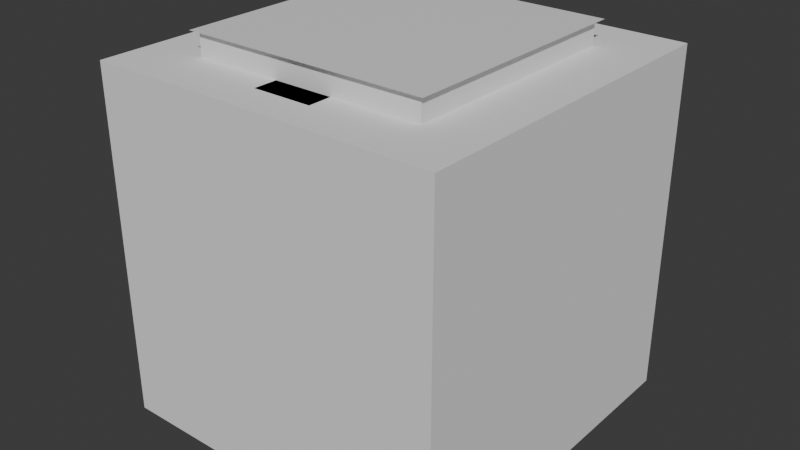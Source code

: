 # Source: ant_farm.blend  (saved by Blender 4.0.36; exported with 4.5.12 LTS)
import bpy
from mathutils import Matrix  # noqa: F401  (used for matrix-valued properties, if any)

bpy.ops.wm.read_factory_settings(use_empty=True)
scene = bpy.context.scene
scene.name = 'Scene'

# ---- collections
col_collection = bpy.data.collections.new('Collection'); scene.collection.children.link(col_collection)

# ---- materials (node trees are filled in below, after node groups)
mat_green = bpy.data.materials.new('green')
mat_green.use_transparent_shadow = False
mat_burnt_umber = bpy.data.materials.new('burnt_umber')
mat_burnt_umber.use_transparent_shadow = False
mat_white = bpy.data.materials.new('white')
mat_white.alpha_threshold = 0.0
mat_white.use_transparent_shadow = False
mat_white.roughness = 0.5
mat_white.line_color = (0.0, 0.0, 0.0, 1.0)

# ---- material node trees
mat_green.use_nodes = True; mat_green.node_tree.nodes.clear()
_N = mat_green.node_tree.nodes; _L = mat_green.node_tree.links
n0 = _N.new('ShaderNodeBsdfPrincipled'); n0.name = 'Principled BSDF'; n0.location = (10, 300)
n0.inputs[3].default_value = 1.45
n1 = _N.new('ShaderNodeOutputMaterial'); n1.name = 'Material Output'; n1.location = (300, 300)
_L.new(n0.outputs[0], n1.inputs[0])
n1.is_active_output = True
mat_burnt_umber.use_nodes = True; mat_burnt_umber.node_tree.nodes.clear()
_N = mat_burnt_umber.node_tree.nodes; _L = mat_burnt_umber.node_tree.links
n0 = _N.new('ShaderNodeBsdfPrincipled'); n0.name = 'Principled BSDF'; n0.location = (10, 300)
n0.inputs[3].default_value = 1.45
n1 = _N.new('ShaderNodeOutputMaterial'); n1.name = 'Material Output'; n1.location = (300, 300)
_L.new(n0.outputs[0], n1.inputs[0])
n1.is_active_output = True
mat_white.use_nodes = True; mat_white.node_tree.nodes.clear()
_N = mat_white.node_tree.nodes; _L = mat_white.node_tree.links
n0 = _N.new('ShaderNodeOutputMaterial'); n0.name = 'Material Output'; n0.location = (300, 300)
n1 = _N.new('ShaderNodeBsdfPrincipled'); n1.name = 'Principled BSDF'; n1.location = (10, 300)
n1.inputs[3].default_value = 1.45
_L.new(n1.outputs[0], n0.inputs[0])
n0.is_active_output = True

# ---- world
world_world = bpy.data.worlds.new('World'); scene.world = world_world
world_world.use_nodes = True; world_world.node_tree.nodes.clear()
_N = world_world.node_tree.nodes; _L = world_world.node_tree.links
n0 = _N.new('ShaderNodeOutputWorld'); n0.name = 'World Output'; n0.location = (300, 300)
n1 = _N.new('ShaderNodeBackground'); n1.name = 'Background'; n1.location = (10, 300)
n1.inputs[0].default_value = (0.05088, 0.05088, 0.05088, 1.0)
_L.new(n1.outputs[0], n0.inputs[0])
n0.is_active_output = True
world_world.color = (0.05088, 0.05088, 0.05088)
world_world.use_sun_shadow = False
world_world.sun_shadow_jitter_overblur = 0.0

# ---- meshes
me_cube = bpy.data.meshes.new('Cube')
me_cube.from_pydata([(-2.0, -2.0, 0.0), (-2.0, -2.0, 2.4), (-2.0, 2.0, 0.0), (-2.0, 2.0, 2.4), (2.0, -2.0, 0.0), (2.0, -2.0, 2.4), (2.0, 2.0, 0.0), (2.0, 2.0, 2.4), (-0.5, -2.0, 2.0), (-0.5, -2.4, 2.0), (0.5, -2.0, 2.0), (-0.5, -2.0, 0.0), (0.5, -2.0, 0.0), (0.5, -2.4, 2.0), (-0.5, -2.4, 0.0), (0.5, -2.4, 0.0)], [], [(3, 2, 6, 7), (7, 6, 4, 5), (1, 0, 2, 3), (11, 8, 9, 14), (10, 8, 1, 5), (8, 11, 0, 1), (12, 10, 5, 4), (10, 12, 15, 13), (8, 10, 13, 9)])
_uv = me_cube.uv_layers.new(name='UVMap')
_uv.uv.foreach_set('vector', [0.375, 0.75, 0.625, 0.75, 0.625, 1.0, 0.375, 1.0, 0.375, 0.0, 0.625, 0.0, 0.625, 0.25, 0.375, 0.25, 0.375, 0.5, 0.625, 0.5, 0.625, 0.75, 0.375, 0.75, 0.6146, 0.4937, 0.3854, 0.4938, 0.3854, 0.4938, 0.6146, 0.4937, 0.3854, 0.2562, 0.3854, 0.4938, 0.375, 0.5, 0.375, 0.25, 0.3854, 0.4938, 0.6146, 0.4937, 0.625, 0.5, 0.375, 0.5, 0.6146, 0.2562, 0.3854, 0.2562, 0.375, 0.25, 0.625, 0.25, 0.3854, 0.2562, 0.6146, 0.2562, 0.6146, 0.2562, 0.3854, 0.2562, 0.3854, 0.4938, 0.3854, 0.2562, 0.3854, 0.2562, 0.3854, 0.4938])
me_cube.materials.append(mat_green)
me_cube.use_mirror_vertex_groups = False
me_cube.update()
me_plane = bpy.data.meshes.new('Plane')
me_plane.from_pydata([(-2.1, -2.1, 0.0), (2.1, -2.1, 0.0), (-2.1, 2.1, 0.0), (2.1, 2.1, 0.0), (-1.499, -2.1, 0.0), (-0.9993, -2.1, 0.0), (-0.5993, -2.1, 0.0), (0.0006688, -2.1, 0.0), (0.6007, -2.1, 0.0), (1.001, -2.1, 0.0), (1.501, -2.1, 0.0), (1.501, 2.1, 0.0), (1.001, 2.1, 0.0), (0.5007, 2.1, 0.0), (0.0006688, 2.1, 0.0), (-0.4993, 2.1, 0.0), (-0.9993, 2.1, 0.0), (-1.499, 2.1, 0.0), (-2.1, 1.507, 0.0), (-2.1, 1.007, 0.0), (-2.1, 0.5068, 0.0), (-2.1, 0.006819, 0.0), (-2.1, -0.4932, 0.0), (-2.1, -0.9932, 0.0), (-2.1, -1.493, 0.0), (2.1, -1.493, 0.0), (2.1, -0.9932, 0.0), (2.1, -0.4932, 0.0), (2.1, 0.006819, 0.0), (2.1, 0.5068, 0.0), (2.1, 1.007, 0.0), (2.1, 1.507, 0.0), (-1.499, -1.493, 0.0), (-1.499, -0.9932, 0.0), (-1.499, -0.4932, 0.0), (-1.499, 0.006819, 0.0), (-1.499, 0.5068, 0.0), (-1.499, 1.007, 0.0), (-1.499, 1.507, 0.0), (-0.9993, -1.493, 0.0), (-0.7119, -0.7119, 0.0), (-0.9302, -0.3853, 0.0), (-1.007, 3.239e-08, 0.0), (-0.9302, 0.3853, 0.0), (-0.7119, 0.7119, 0.0), (-0.9993, 1.507, 0.0), (-0.4993, -1.493, 0.0), (-0.3853, -0.9302, 0.0), (-0.3853, 0.9302, 0.0), (-0.4993, 1.507, 0.0), (0.0006688, -1.493, 0.0), (-4.773e-08, -1.007, 0.0), (4.028e-08, 1.007, 0.0), (0.0006688, 1.507, 0.0), (0.5007, -1.493, 0.0), (0.3853, -0.9302, 0.0), (0.3853, 0.9302, 0.0), (0.5007, 1.507, 0.0), (1.001, -1.493, 0.0), (0.7119, -0.7119, 0.0), (0.9302, -0.3853, 0.0), (1.007, -5.563e-08, 0.0), (0.9302, 0.3853, 0.0), (0.7119, 0.7119, 0.0), (1.001, 1.507, 0.0), (1.501, -1.493, 0.0), (1.501, -0.9932, 0.0), (1.501, -0.4932, 0.0), (1.501, 0.006819, 0.0), (1.501, 0.5068, 0.0), (1.501, 1.007, 0.0), (1.501, 1.507, 0.0), (-0.5993, -2.6, 0.0), (0.0006688, -2.6, 0.0), (0.6007, -2.6, 0.0), (9.934e-10, 0.6, 0.2), (-0.5352, -0.5352, 0.2), (-0.6992, -0.2896, 0.2), (-0.7568, 2.25e-08, 0.2), (-0.6992, 0.2896, 0.2), (-0.5352, 0.5352, 0.2), (-0.2896, -0.6992, 0.2), (-0.2896, 0.6992, 0.2), (-3.496e-08, -0.7568, 0.2), (2.98e-08, 0.7568, 0.2), (0.2896, -0.6992, 0.2), (0.2896, 0.6992, 0.2), (0.5352, -0.5352, 0.2), (0.6992, -0.2896, 0.2), (0.7568, -4.367e-08, 0.2), (0.6992, 0.2896, 0.2), (0.5352, 0.5352, 0.2), (1.971e-09, 0.4685, 0.0), (-0.4243, -0.4243, 0.2), (-0.5543, -0.2296, 0.2), (-0.6, 1.802e-08, 0.2), (-0.5543, 0.2296, 0.2), (-0.4243, 0.4243, 0.2), (-0.2296, -0.5543, 0.2), (-0.2296, 0.5543, 0.2), (-2.672e-08, -0.6, 0.2), (0.2296, -0.5543, 0.2), (0.2296, 0.5543, 0.2), (0.4243, -0.4243, 0.2), (0.5543, -0.2296, 0.2), (0.6, -3.443e-08, 0.2), (0.5543, 0.2296, 0.2), (0.4243, 0.4243, 0.2), (-0.3182, -0.3766, 0.0), (-0.4157, -0.216, 0.0), (-0.45, -0.02654, 0.0), (-0.4157, 0.1629, 0.0), (-0.3182, 0.3235, 0.0), (-0.1722, -0.4839, 0.0), (-0.1722, 0.4308, 0.0), (-2.44e-08, -0.5215, 0.0), (0.1722, -0.4839, 0.0), (0.1722, 0.4308, 0.0), (0.3182, -0.3766, 0.0), (0.4157, -0.216, 0.0), (0.45, -0.02654, 0.0), (0.4157, 0.1629, 0.0), (0.3182, 0.3235, 0.0), (6.81e-09, 0.3576, -1.0), (-0.3977, -0.7946, -1.0), (-0.5197, -0.5757, -1.0), (-0.5625, -0.3174, -1.0), (-0.5197, -0.05904, -1.0), (-0.3977, 0.1599, -1.0), (-0.2153, -0.941, -1.0), (-0.2153, 0.3063, -1.0), (-2.616e-08, -0.9924, -1.0), (0.2153, -0.941, -1.0), (0.2153, 0.3063, -1.0), (0.3977, -0.7946, -1.0), (0.5197, -0.5757, -1.0), (0.5625, -0.3174, -1.0), (0.5197, -0.05904, -1.0), (0.3977, 0.1599, -1.0), (0.5947, -0.2399, -2.112), (0.7461, -0.477, -1.701), (0.8968, -0.6, -1.5), (0.8971, -0.887, -1.5), (0.7786, -1.13, -1.5), (0.2746, 0.08452, -2.743), (0.4639, -1.811, -1.5), (-4.424e-08, -2.15, -1.5), (-0.2746, 0.08452, -2.743), (-0.4639, -1.811, -1.5), (-0.5947, -0.2399, -2.112), (-0.7461, -0.477, -1.701), (-0.8968, -0.6, -1.5), (-0.8971, -0.887, -1.5), (-0.7786, -1.13, -1.5), (-1.986e-10, 0.09877, -3.154), (0.0, -2.2, -4.0), (0.0, -0.7, -4.0), (0.0, -2.7, -3.0), (0.0, -0.3596, -3.693), (-0.3182, -0.416, -0.2), (-0.4157, -0.2554, -0.2), (0.3182, -0.416, -0.2), (0.1722, -0.5233, -0.2), (-0.45, -0.06601, -0.2), (0.1722, 0.3913, -0.2), (0.3182, 0.284, -0.2), (-0.4157, 0.1234, -0.2), (1.971e-09, 0.429, -0.2), (-2.44e-08, -0.561, -0.2), (-0.3182, 0.284, -0.2), (-0.1722, 0.3913, -0.2), (-0.1722, -0.5233, -0.2), (0.4157, -0.2554, -0.2), (0.45, -0.06601, -0.2), (0.4157, 0.1234, -0.2), (1.0, -2.15, -1.5), (1.0, -0.65, -1.5), (1.0, -2.2, -4.0), (1.0, -0.7, -4.0), (1.0, -2.7, -3.0), (1.0, -0.2, -3.0), (-1.0, -2.15, -1.5), (-1.0, -0.65, -1.5), (-1.0, -2.2, -4.0), (-1.0, -0.7, -4.0), (-1.0, -2.7, -3.0), (-1.0, -0.2, -3.0), (1.5, -2.15, -1.5), (1.5, -0.65, -1.5), (1.5, -2.2, -4.0), (1.5, -0.7, -4.0), (1.5, -2.7, -3.0), (1.5, -0.2, -3.0), (-0.8968, -0.6, -1.5), (-1.0, -2.15, -1.5), (-1.0, -0.65, -1.5), (-1.0, -2.2, -4.0), (-1.0, -0.7, -4.0), (-1.0, -2.7, -3.0), (-1.0, -0.2, -3.0), (-1.5, -2.15, -1.5), (-1.5, -0.65, -1.5), (-1.5, -2.2, -4.0), (-1.5, -0.7, -4.0), (-1.5, -2.7, -3.0), (-1.5, -0.2, -3.0), (-1.5, -0.65, -1.5)], [(52, 75)], [(71, 31, 3, 11), (18, 38, 17, 2), (38, 45, 16, 17), (45, 49, 15, 16), (49, 53, 14, 15), (53, 57, 13, 14), (57, 64, 12, 13), (64, 71, 11, 12), (9, 10, 65, 58), (58, 65, 66, 59), (59, 66, 67, 60), (60, 67, 68, 61), (61, 68, 69, 62), (62, 69, 70, 63), (63, 70, 71, 64), (8, 9, 58, 54), (54, 58, 59, 55), (56, 63, 64, 57), (7, 8, 54, 50), (50, 54, 55, 51), (52, 56, 57, 53), (6, 7, 50, 46), (46, 50, 51, 47), (48, 52, 53, 49), (5, 6, 46, 39), (39, 46, 47, 40), (44, 48, 49, 45), (4, 5, 39, 32), (32, 39, 40, 33), (33, 40, 41, 34), (34, 41, 42, 35), (35, 42, 43, 36), (36, 43, 44, 37), (37, 44, 45, 38), (0, 4, 32, 24), (24, 32, 33, 23), (23, 33, 34, 22), (22, 34, 35, 21), (21, 35, 36, 20), (20, 36, 37, 19), (19, 37, 38, 18), (10, 1, 25, 65), (65, 25, 26, 66), (66, 26, 27, 67), (67, 27, 28, 68), (68, 28, 29, 69), (69, 29, 30, 70), (70, 30, 31, 71), (8, 7, 73, 74), (7, 6, 72, 73), (55, 59, 87, 85), (47, 51, 83, 81), (63, 56, 86, 91), (41, 40, 76, 77), (52, 48, 82, 84), (42, 41, 77, 78), (59, 60, 88, 87), (43, 42, 78, 79), (60, 61, 89, 88), (44, 43, 79, 80), (51, 55, 85, 83), (61, 62, 90, 89), (40, 47, 81, 76), (56, 52, 84, 86), (62, 63, 91, 90), (48, 44, 80, 82), (78, 77, 94, 95), (91, 86, 102, 107), (79, 78, 95, 96), (83, 85, 101, 100), (80, 79, 96, 97), (86, 84, 75, 102), (87, 88, 104, 103), (81, 83, 100, 98), (88, 89, 105, 104), (84, 82, 99, 75), (89, 90, 106, 105), (76, 81, 98, 93), (90, 91, 107, 106), (77, 76, 93, 94), (82, 80, 97, 99), (85, 87, 103, 101), (104, 105, 120, 119), (75, 99, 114, 92), (105, 106, 121, 120), (93, 98, 113, 108), (106, 107, 122, 121), (94, 93, 108, 109), (99, 97, 112, 114), (101, 103, 118, 116), (95, 94, 109, 110), (107, 102, 117, 122), (96, 95, 110, 111), (100, 101, 116, 115), (97, 96, 111, 112), (102, 75, 92, 117), (103, 104, 119, 118), (98, 100, 115, 113), (160, 159, 124, 125), (162, 161, 134, 132), (163, 160, 125, 126), (165, 164, 133, 138), (166, 163, 126, 127), (164, 167, 123, 133), (168, 162, 132, 131), (169, 166, 127, 128), (167, 170, 130, 123), (171, 168, 131, 129), (161, 172, 135, 134), (159, 171, 129, 124), (172, 173, 136, 135), (170, 169, 128, 130), (173, 174, 137, 136), (174, 165, 138, 137), (134, 135, 142, 143), (126, 125, 152, 151), (129, 131, 146, 148), (132, 134, 143, 145), (123, 130, 147, 154), (125, 124, 153, 152), (137, 138, 139, 140), (133, 123, 154, 144), (136, 137, 140, 141), (130, 128, 149, 147), (128, 127, 150, 149), (135, 136, 141, 142), (131, 132, 145, 146), (124, 129, 148, 153), (127, 126, 151, 150), (138, 133, 144, 139), (121, 122, 165, 174), (120, 121, 174, 173), (114, 112, 169, 170), (119, 120, 173, 172), (108, 113, 171, 159), (118, 119, 172, 161), (113, 115, 168, 171), (92, 114, 170, 167), (112, 111, 166, 169), (115, 116, 162, 168), (117, 92, 167, 164), (111, 110, 163, 166), (122, 117, 164, 165), (110, 109, 160, 163), (116, 118, 161, 162), (109, 108, 159, 160), (158, 156, 178, 180), (157, 179, 177, 155), (146, 175, 179, 157), (155, 177, 178, 156), (158, 154, 186), (146, 145, 175), (145, 143, 175), (142, 175, 143), (141, 176, 142), (175, 142, 176), (141, 140, 176), (176, 140, 180), (140, 139, 180), (147, 186, 154), (156, 158, 186, 184), (155, 183, 185, 157), (157, 185, 181, 146), (156, 184, 183, 155), (154, 180, 144), (182, 151, 193, 195), (193, 152, 195), (152, 153, 181), (153, 148, 181), (148, 146, 181), (158, 180, 154), (144, 180, 139), (182, 186, 150), (151, 182, 150), (186, 182, 195, 199), (179, 175, 187, 191), (178, 177, 189, 190), (176, 180, 192, 188), (180, 178, 190, 192), (175, 176, 188, 187), (177, 179, 191, 189), (149, 186, 147), (150, 186, 149), (196, 197, 203, 202), (194, 198, 204, 200), (184, 186, 199, 197), (185, 183, 196, 198), (181, 185, 198, 194), (152, 194, 195), (183, 184, 197, 196), (202, 203, 205, 201, 200, 204), (199, 195, 201, 205), (197, 199, 205, 203), (198, 196, 202, 204), (195, 194, 200, 206)])
_uv = me_plane.uv_layers.new(name='UVMap')
_uv.uv.foreach_set('vector', [0.8752, 0.8767, 1.0, 0.8767, 1.0, 1.0, 0.8752, 1.0, 0.0, 0.8767, 0.1252, 0.8767, 0.1252, 1.0, 0.0, 1.0, 0.1252, 0.8767, 0.2502, 0.8767, 0.2502, 1.0, 0.1252, 1.0, 0.2502, 0.8767, 0.3752, 0.8767, 0.3752, 1.0, 0.2502, 1.0, 0.3752, 0.8767, 0.5002, 0.8767, 0.5002, 1.0, 0.3752, 1.0, 0.5002, 0.8767, 0.6252, 0.8767, 0.6252, 1.0, 0.5002, 1.0, 0.6252, 0.8767, 0.7502, 0.8767, 0.7502, 1.0, 0.6252, 1.0, 0.7502, 0.8767, 0.8752, 0.8767, 0.8752, 1.0, 0.7502, 1.0, 0.7502, 0.0, 0.8752, 0.0, 0.8752, 0.1267, 0.7502, 0.1267, 0.7502, 0.1267, 0.8752, 0.1267, 0.8752, 0.2517, 0.7502, 0.2517, 0.7502, 0.2517, 0.8752, 0.2517, 0.8752, 0.3767, 0.7502, 0.3767, 0.7502, 0.3767, 0.8752, 0.3767, 0.8752, 0.5017, 0.7502, 0.5017, 0.7502, 0.5017, 0.8752, 0.5017, 0.8752, 0.6267, 0.7502, 0.6267, 0.7502, 0.6267, 0.8752, 0.6267, 0.8752, 0.7517, 0.7502, 0.7517, 0.7502, 0.7517, 0.8752, 0.7517, 0.8752, 0.8767, 0.7502, 0.8767, 0.6252, 0.0, 0.7502, 0.0, 0.7502, 0.1267, 0.6252, 0.1267, 0.6252, 0.1267, 0.7502, 0.1267, 0.7502, 0.2517, 0.6252, 0.2517, 0.6252, 0.7517, 0.7502, 0.7517, 0.7502, 0.8767, 0.6252, 0.8767, 0.5002, 0.0, 0.6252, 0.0, 0.6252, 0.1267, 0.5002, 0.1267, 0.5002, 0.1267, 0.6252, 0.1267, 0.6252, 0.2517, 0.5002, 0.2517, 0.5002, 0.7517, 0.6252, 0.7517, 0.6252, 0.8767, 0.5002, 0.8767, 0.3752, 0.0, 0.5002, 0.0, 0.5002, 0.1267, 0.3752, 0.1267, 0.3752, 0.1267, 0.5002, 0.1267, 0.5002, 0.2517, 0.3752, 0.2517, 0.3752, 0.7517, 0.5002, 0.7517, 0.5002, 0.8767, 0.3752, 0.8767, 0.2502, 0.0, 0.3752, 0.0, 0.3752, 0.1267, 0.2502, 0.1267, 0.2502, 0.1267, 0.3752, 0.1267, 0.3752, 0.2517, 0.2502, 0.2517, 0.2502, 0.7517, 0.3752, 0.7517, 0.3752, 0.8767, 0.2502, 0.8767, 0.1252, 0.0, 0.2502, 0.0, 0.2502, 0.1267, 0.1252, 0.1267, 0.1252, 0.1267, 0.2502, 0.1267, 0.2502, 0.2517, 0.1252, 0.2517, 0.1252, 0.2517, 0.2502, 0.2517, 0.2502, 0.3767, 0.1252, 0.3767, 0.1252, 0.3767, 0.2502, 0.3767, 0.2502, 0.5017, 0.1252, 0.5017, 0.1252, 0.5017, 0.2502, 0.5017, 0.2502, 0.6267, 0.1252, 0.6267, 0.1252, 0.6267, 0.2502, 0.6267, 0.2502, 0.7517, 0.1252, 0.7517, 0.1252, 0.7517, 0.2502, 0.7517, 0.2502, 0.8767, 0.1252, 0.8767, 0.0, 0.0, 0.1252, 0.0, 0.1252, 0.1267, 0.0, 0.1267, 0.0, 0.1267, 0.1252, 0.1267, 0.1252, 0.2517, 0.0, 0.2517, 0.0, 0.2517, 0.1252, 0.2517, 0.1252, 0.3767, 0.0, 0.3767, 0.0, 0.3767, 0.1252, 0.3767, 0.1252, 0.5017, 0.0, 0.5017, 0.0, 0.5017, 0.1252, 0.5017, 0.1252, 0.6267, 0.0, 0.6267, 0.0, 0.6267, 0.1252, 0.6267, 0.1252, 0.7517, 0.0, 0.7517, 0.0, 0.7517, 0.1252, 0.7517, 0.1252, 0.8767, 0.0, 0.8767, 0.8752, 0.0, 1.0, 0.0, 1.0, 0.1267, 0.8752, 0.1267, 0.8752, 0.1267, 1.0, 0.1267, 1.0, 0.2517, 0.8752, 0.2517, 0.8752, 0.2517, 1.0, 0.2517, 1.0, 0.3767, 0.8752, 0.3767, 0.8752, 0.3767, 1.0, 0.3767, 1.0, 0.5017, 0.8752, 0.5017, 0.8752, 0.5017, 1.0, 0.5017, 1.0, 0.6267, 0.8752, 0.6267, 0.8752, 0.6267, 1.0, 0.6267, 1.0, 0.7517, 0.8752, 0.7517, 0.8752, 0.7517, 1.0, 0.7517, 1.0, 0.8767, 0.8752, 0.8767, 0.6252, 0.0, 0.5002, 0.0, 0.5002, 0.0, 0.6252, 0.0, 0.5002, 0.0, 0.3752, 0.0, 0.3752, 0.0, 0.5002, 0.0, 0.6252, 0.2517, 0.7502, 0.2517, 0.7502, 0.2517, 0.6252, 0.2517, 0.3752, 0.2517, 0.5002, 0.2517, 0.5002, 0.2517, 0.3752, 0.2517, 0.7502, 0.7517, 0.6252, 0.7517, 0.6252, 0.7517, 0.7502, 0.7517, 0.2502, 0.3767, 0.2502, 0.2517, 0.2502, 0.2517, 0.2502, 0.3767, 0.5002, 0.7517, 0.3752, 0.7517, 0.3752, 0.7517, 0.5002, 0.7517, 0.2502, 0.5017, 0.2502, 0.3767, 0.2502, 0.3767, 0.2502, 0.5017, 0.7502, 0.2517, 0.7502, 0.3767, 0.7502, 0.3767, 0.7502, 0.2517, 0.2502, 0.6267, 0.2502, 0.5017, 0.2502, 0.5017, 0.2502, 0.6267, 0.7502, 0.3767, 0.7502, 0.5017, 0.7502, 0.5017, 0.7502, 0.3767, 0.2502, 0.7517, 0.2502, 0.6267, 0.2502, 0.6267, 0.2502, 0.7517, 0.5002, 0.2517, 0.6252, 0.2517, 0.6252, 0.2517, 0.5002, 0.2517, 0.7502, 0.5017, 0.7502, 0.6267, 0.7502, 0.6267, 0.7502, 0.5017, 0.2502, 0.2517, 0.3752, 0.2517, 0.3752, 0.2517, 0.2502, 0.2517, 0.6252, 0.7517, 0.5002, 0.7517, 0.5002, 0.7517, 0.6252, 0.7517, 0.7502, 0.6267, 0.7502, 0.7517, 0.7502, 0.7517, 0.7502, 0.6267, 0.3752, 0.7517, 0.2502, 0.7517, 0.2502, 0.7517, 0.3752, 0.7517, 0.2502, 0.5017, 0.2502, 0.3767, 0.2502, 0.3767, 0.2502, 0.5017, 0.7502, 0.7517, 0.6252, 0.7517, 0.6252, 0.7517, 0.7502, 0.7517, 0.2502, 0.6267, 0.2502, 0.5017, 0.2502, 0.5017, 0.2502, 0.6267, 0.5002, 0.2517, 0.6252, 0.2517, 0.6252, 0.2517, 0.5002, 0.2517, 0.2502, 0.7517, 0.2502, 0.6267, 0.2502, 0.6267, 0.2502, 0.7517, 0.6252, 0.7517, 0.5002, 0.7517, 0.5002, 0.7517, 0.6252, 0.7517, 0.7502, 0.2517, 0.7502, 0.3767, 0.7502, 0.3767, 0.7502, 0.2517, 0.3752, 0.2517, 0.5002, 0.2517, 0.5002, 0.2517, 0.3752, 0.2517, 0.7502, 0.3767, 0.7502, 0.5017, 0.7502, 0.5017, 0.7502, 0.3767, 0.5002, 0.7517, 0.3752, 0.7517, 0.3752, 0.7517, 0.5002, 0.7517, 0.7502, 0.5017, 0.7502, 0.6267, 0.7502, 0.6267, 0.7502, 0.5017, 0.2502, 0.2517, 0.3752, 0.2517, 0.3752, 0.2517, 0.2502, 0.2517, 0.7502, 0.6267, 0.7502, 0.7517, 0.7502, 0.7517, 0.7502, 0.6267, 0.2502, 0.3767, 0.2502, 0.2517, 0.2502, 0.2517, 0.2502, 0.3767, 0.3752, 0.7517, 0.2502, 0.7517, 0.2502, 0.7517, 0.3752, 0.7517, 0.6252, 0.2517, 0.7502, 0.2517, 0.7502, 0.2517, 0.6252, 0.2517, 0.7502, 0.3767, 0.7502, 0.5017, 0.7502, 0.5017, 0.7502, 0.3767, 0.5002, 0.7517, 0.3752, 0.7517, 0.3752, 0.7517, 0.5002, 0.7517, 0.7502, 0.5017, 0.7502, 0.6267, 0.7502, 0.6267, 0.7502, 0.5017, 0.2502, 0.2517, 0.3752, 0.2517, 0.3752, 0.2517, 0.2502, 0.2517, 0.7502, 0.6267, 0.7502, 0.7517, 0.7502, 0.7517, 0.7502, 0.6267, 0.2502, 0.3767, 0.2502, 0.2517, 0.2502, 0.2517, 0.2502, 0.3767, 0.3752, 0.7517, 0.2502, 0.7517, 0.2502, 0.7517, 0.3752, 0.7517, 0.6252, 0.2517, 0.7502, 0.2517, 0.7502, 0.2517, 0.6252, 0.2517, 0.2502, 0.5017, 0.2502, 0.3767, 0.2502, 0.3767, 0.2502, 0.5017, 0.7502, 0.7517, 0.6252, 0.7517, 0.6252, 0.7517, 0.7502, 0.7517, 0.2502, 0.6267, 0.2502, 0.5017, 0.2502, 0.5017, 0.2502, 0.6267, 0.5002, 0.2517, 0.6252, 0.2517, 0.6252, 0.2517, 0.5002, 0.2517, 0.2502, 0.7517, 0.2502, 0.6267, 0.2502, 0.6267, 0.2502, 0.7517, 0.6252, 0.7517, 0.5002, 0.7517, 0.5002, 0.7517, 0.6252, 0.7517, 0.7502, 0.2517, 0.7502, 0.3767, 0.7502, 0.3767, 0.7502, 0.2517, 0.3752, 0.2517, 0.5002, 0.2517, 0.5002, 0.2517, 0.3752, 0.2517, 0.2502, 0.3767, 0.2502, 0.2517, 0.2502, 0.2517, 0.2502, 0.3767, 0.6252, 0.2517, 0.7502, 0.2517, 0.7502, 0.2517, 0.6252, 0.2517, 0.2502, 0.5017, 0.2502, 0.3767, 0.2502, 0.3767, 0.2502, 0.5017, 0.7502, 0.7517, 0.6252, 0.7517, 0.6252, 0.7517, 0.7502, 0.7517, 0.2502, 0.6267, 0.2502, 0.5017, 0.2502, 0.5017, 0.2502, 0.6267, 0.6252, 0.7517, 0.5002, 0.7517, 0.5002, 0.7517, 0.6252, 0.7517, 0.5002, 0.2517, 0.6252, 0.2517, 0.6252, 0.2517, 0.5002, 0.2517, 0.2502, 0.7517, 0.2502, 0.6267, 0.2502, 0.6267, 0.2502, 0.7517, 0.5002, 0.7517, 0.3752, 0.7517, 0.3752, 0.7517, 0.5002, 0.7517, 0.3752, 0.2517, 0.5002, 0.2517, 0.5002, 0.2517, 0.3752, 0.2517, 0.7502, 0.2517, 0.7502, 0.3767, 0.7502, 0.3767, 0.7502, 0.2517, 0.2502, 0.2517, 0.3752, 0.2517, 0.3752, 0.2517, 0.2502, 0.2517, 0.7502, 0.3767, 0.7502, 0.5017, 0.7502, 0.5017, 0.7502, 0.3767, 0.3752, 0.7517, 0.2502, 0.7517, 0.2502, 0.7517, 0.3752, 0.7517, 0.7502, 0.5017, 0.7502, 0.6267, 0.7502, 0.6267, 0.7502, 0.5017, 0.7502, 0.6267, 0.7502, 0.7517, 0.7502, 0.7517, 0.7502, 0.6267, 0.7502, 0.2517, 0.7502, 0.3767, 0.7502, 0.3767, 0.7502, 0.2517, 0.2502, 0.5017, 0.2502, 0.3767, 0.2502, 0.3767, 0.2502, 0.5017, 0.3752, 0.2517, 0.5002, 0.2517, 0.5002, 0.2517, 0.3752, 0.2517, 0.6252, 0.2517, 0.7502, 0.2517, 0.7502, 0.2517, 0.6252, 0.2517, 0.5002, 0.7517, 0.3752, 0.7517, 0.3752, 0.7517, 0.5002, 0.7517, 0.2502, 0.3767, 0.2502, 0.2517, 0.2502, 0.2517, 0.2502, 0.3767, 0.7502, 0.6267, 0.7502, 0.7517, 0.7502, 0.7517, 0.7502, 0.6267, 0.6252, 0.7517, 0.5002, 0.7517, 0.5002, 0.7517, 0.6252, 0.7517, 0.7502, 0.5017, 0.7502, 0.6267, 0.7502, 0.6267, 0.7502, 0.5017, 0.3752, 0.7517, 0.2502, 0.7517, 0.2502, 0.7517, 0.3752, 0.7517, 0.2502, 0.7517, 0.2502, 0.6267, 0.2502, 0.6267, 0.2502, 0.7517, 0.7502, 0.3767, 0.7502, 0.5017, 0.7502, 0.5017, 0.7502, 0.3767, 0.5002, 0.2517, 0.6252, 0.2517, 0.6252, 0.2517, 0.5002, 0.2517, 0.2502, 0.2517, 0.3752, 0.2517, 0.3752, 0.2517, 0.2502, 0.2517, 0.2502, 0.6267, 0.2502, 0.5017, 0.2502, 0.5017, 0.2502, 0.6267, 0.7502, 0.7517, 0.6252, 0.7517, 0.6252, 0.7517, 0.7502, 0.7517, 0.7502, 0.6267, 0.7502, 0.7517, 0.7502, 0.7517, 0.7502, 0.6267, 0.7502, 0.5017, 0.7502, 0.6267, 0.7502, 0.6267, 0.7502, 0.5017, 0.3752, 0.7517, 0.2502, 0.7517, 0.2502, 0.7517, 0.3752, 0.7517, 0.7502, 0.3767, 0.7502, 0.5017, 0.7502, 0.5017, 0.7502, 0.3767, 0.2502, 0.2517, 0.3752, 0.2517, 0.3752, 0.2517, 0.2502, 0.2517, 0.7502, 0.2517, 0.7502, 0.3767, 0.7502, 0.3767, 0.7502, 0.2517, 0.3752, 0.2517, 0.5002, 0.2517, 0.5002, 0.2517, 0.3752, 0.2517, 0.5002, 0.7517, 0.3752, 0.7517, 0.3752, 0.7517, 0.5002, 0.7517, 0.2502, 0.7517, 0.2502, 0.6267, 0.2502, 0.6267, 0.2502, 0.7517, 0.5002, 0.2517, 0.6252, 0.2517, 0.6252, 0.2517, 0.5002, 0.2517, 0.6252, 0.7517, 0.5002, 0.7517, 0.5002, 0.7517, 0.6252, 0.7517, 0.2502, 0.6267, 0.2502, 0.5017, 0.2502, 0.5017, 0.2502, 0.6267, 0.7502, 0.7517, 0.6252, 0.7517, 0.6252, 0.7517, 0.7502, 0.7517, 0.2502, 0.5017, 0.2502, 0.3767, 0.2502, 0.3767, 0.2502, 0.5017, 0.6252, 0.2517, 0.7502, 0.2517, 0.7502, 0.2517, 0.6252, 0.2517, 0.2502, 0.3767, 0.2502, 0.2517, 0.2502, 0.2517, 0.2502, 0.3767, 0.0, 0.0, 0.0, 0.0, 0.0, 0.0, 0.0, 0.0, 0.0, 0.0, 0.0, 0.0, 0.0, 0.0, 0.0, 0.0, 0.0, 0.0, 0.0, 0.0, 0.0, 0.0, 0.0, 0.0, 0.0, 0.0, 0.0, 0.0, 0.0, 0.0, 0.0, 0.0, 0.0, 0.0, 0.5002, 0.7517, 0.0, 0.0, 0.0, 0.0, 0.6252, 0.2517, 0.0, 0.0, 0.6252, 0.2517, 0.7502, 0.2517, 0.0, 0.0, 0.7502, 0.3767, 0.0, 0.0, 0.7502, 0.2517, 0.7502, 0.5017, 0.0, 0.0, 0.7502, 0.3767, 0.0, 0.0, 0.7502, 0.3767, 0.0, 0.0, 0.7502, 0.5017, 0.7502, 0.6267, 0.0, 0.0, 0.0, 0.0, 0.7502, 0.6267, 0.0, 0.0, 0.7502, 0.6267, 0.7502, 0.7517, 0.0, 0.0, 0.3752, 0.7517, 0.0, 0.0, 0.5002, 0.7517, 0.0, 0.0, 0.0, 0.0, 0.0, 0.0, 0.0, 0.0, 0.0, 0.0, 0.0, 0.0, 0.0, 0.0, 0.0, 0.0, 0.0, 0.0, 0.0, 0.0, 0.0, 0.0, 0.0, 0.0, 0.0, 0.0, 0.0, 0.0, 0.0, 0.0, 0.0, 0.0, 0.5002, 0.7517, 0.0, 0.0, 0.6252, 0.7517, 0.0, 0.0, 0.0, 0.0, 0.0, 0.0, 0.0, 0.0, 0.0, 0.0, 0.0, 0.0, 0.0, 0.0, 0.2502, 0.3767, 0.2502, 0.2517, 0.0, 0.0, 0.2502, 0.2517, 0.3752, 0.2517, 0.0, 0.0, 0.3752, 0.2517, 0.0, 0.0, 0.0, 0.0, 0.0, 0.0, 0.0, 0.0, 0.5002, 0.7517, 0.6252, 0.7517, 0.0, 0.0, 0.7502, 0.7517, 0.0, 0.0, 0.0, 0.0, 0.2502, 0.6267, 0.0, 0.0, 0.0, 0.0, 0.2502, 0.6267, 0.0, 0.0, 0.0, 0.0, 0.0, 0.0, 0.0, 0.0, 0.0, 0.0, 0.0, 0.0, 0.0, 0.0, 0.0, 0.0, 0.0, 0.0, 0.0, 0.0, 0.0, 0.0, 0.0, 0.0, 0.0, 0.0, 0.0, 0.0, 0.0, 0.0, 0.0, 0.0, 0.0, 0.0, 0.0, 0.0, 0.0, 0.0, 0.0, 0.0, 0.0, 0.0, 0.0, 0.0, 0.0, 0.0, 0.0, 0.0, 0.0, 0.0, 0.0, 0.0, 0.0, 0.0, 0.0, 0.0, 0.2502, 0.7517, 0.0, 0.0, 0.3752, 0.7517, 0.2502, 0.6267, 0.0, 0.0, 0.2502, 0.7517, 0.0, 0.0, 0.0, 0.0, 0.0, 0.0, 0.0, 0.0, 0.0, 0.0, 0.0, 0.0, 0.0, 0.0, 0.0, 0.0, 0.0, 0.0, 0.0, 0.0, 0.0, 0.0, 0.0, 0.0, 0.0, 0.0, 0.0, 0.0, 0.0, 0.0, 0.0, 0.0, 0.0, 0.0, 0.0, 0.0, 0.0, 0.0, 0.0, 0.0, 0.0, 0.0, 0.0, 0.0, 0.0, 0.0, 0.0, 0.0, 0.0, 0.0, 0.0, 0.0, 0.0, 0.0, 0.0, 0.0, 0.0, 0.0, 0.0, 0.0, 0.0, 0.0, 0.0, 0.0, 0.0, 0.0, 0.0, 0.0, 0.0, 0.0, 0.0, 0.0, 0.0, 0.0, 0.0, 0.0, 0.0, 0.0, 0.0, 0.0, 0.0, 0.0, 0.0, 0.0, 0.0, 0.0, 0.0, 0.0, 0.0, 0.0, 0.0, 0.0, 0.0, 0.0, 0.0, 0.0, 0.0, 0.0])
me_plane.update()
me_plane_001 = bpy.data.meshes.new('Plane.001')
me_plane_001.from_pydata([(-2.0, -2.0, 0.0), (2.0, -2.0, 0.0), (-2.0, 2.0, 0.0), (2.0, 2.0, 0.0), (-1.499, -2.0, 0.0), (-0.9993, -2.0, 0.0), (-0.4993, -2.0, 0.0), (0.0006688, -2.0, 0.0), (0.5007, -2.0, 0.0), (1.001, -2.0, 0.0), (1.501, -2.0, 0.0), (1.501, 2.0, 0.0), (1.001, 2.0, 0.0), (0.5007, 2.0, 0.0), (0.0006688, 2.0, 0.0), (-0.4993, 2.0, 0.0), (-0.9993, 2.0, 0.0), (-1.499, 2.0, 0.0), (-2.0, 1.507, 0.0), (-2.0, 1.007, 0.0), (-2.0, 0.5068, 0.0), (-2.0, 0.006819, 0.0), (-2.0, -0.4932, 0.0), (-2.0, -0.9932, 0.0), (-2.0, -1.493, 0.0), (2.0, -1.493, 0.0), (2.0, -0.9932, 0.0), (2.0, -0.4932, 0.0), (2.0, 0.006819, 0.0), (2.0, 0.5068, 0.0), (2.0, 1.007, 0.0), (2.0, 1.507, 0.0), (-1.499, -1.493, 0.0), (-1.499, -0.9932, 0.0), (-1.499, -0.4932, 0.0), (-1.499, 0.006819, 0.0), (-1.499, 0.5068, 0.0), (-1.499, 1.007, 0.0), (-1.499, 1.507, 0.0), (-0.9993, -1.493, 0.0), (-0.7119, -0.7119, 0.0), (-0.9302, -0.3853, 0.0), (-1.007, 3.239e-08, 0.0), (-0.9302, 0.3853, 0.0), (-0.7119, 0.7119, 0.0), (-0.9993, 1.507, 0.0), (-0.4993, -1.493, 0.0), (-0.3853, -0.9302, 0.0), (-0.3853, 0.9302, 0.0), (-0.4993, 1.507, 0.0), (0.0006688, -1.493, 0.0), (-4.773e-08, -1.007, 0.0), (4.028e-08, 1.007, 0.0), (0.0006688, 1.507, 0.0), (0.5007, -1.493, 0.0), (0.3853, -0.9302, 0.0), (0.3853, 0.9302, 0.0), (0.5007, 1.507, 0.0), (1.001, -1.493, 0.0), (0.7119, -0.7119, 0.0), (0.9302, -0.3853, 0.0), (1.007, -5.563e-08, 0.0), (0.9302, 0.3853, 0.0), (0.7119, 0.7119, 0.0), (1.001, 1.507, 0.0), (1.501, -1.493, 0.0), (1.501, -0.9932, 0.0), (1.501, -0.4932, 0.0), (1.501, 0.006819, 0.0), (1.501, 0.5068, 0.0), (1.501, 1.007, 0.0), (1.501, 1.507, 0.0), (-0.4993, -2.5, 0.0), (0.0006688, -2.5, 0.0), (0.5007, -2.5, 0.0), (0.0, 0.5, 0.1), (-0.5352, -0.5352, 0.1), (-0.6992, -0.2896, 0.1), (-0.7568, 2.25e-08, 0.1), (-0.6992, 0.2896, 0.1), (-0.5352, 0.5352, 0.1), (-0.2896, -0.6992, 0.1), (-0.2896, 0.6992, 0.1), (-3.496e-08, -0.7568, 0.1), (2.98e-08, 0.7568, 0.1), (0.2896, -0.6992, 0.1), (0.2896, 0.6992, 0.1), (0.5352, -0.5352, 0.1), (0.6992, -0.2896, 0.1), (0.7568, -4.367e-08, 0.1), (0.6992, 0.2896, 0.1), (0.5352, 0.5352, 0.1), (0.0, 0.3, 0.0), (-0.3536, -0.3536, 0.1), (-0.4619, -0.1913, 0.1), (-0.5, 1.486e-08, 0.1), (-0.4619, 0.1913, 0.1), (-0.3536, 0.3536, 0.1), (-0.1913, -0.4619, 0.1), (-0.1913, 0.4619, 0.1), (-2.309e-08, -0.5, 0.1), (0.1913, -0.4619, 0.1), (0.1913, 0.4619, 0.1), (0.3536, -0.3536, 0.1), (0.4619, -0.1913, 0.1), (0.5, -2.885e-08, 0.1), (0.4619, 0.1913, 0.1), (0.3536, 0.3536, 0.1), (-0.2121, -0.2121, 0.0), (-0.2772, -0.1148, 0.0), (-0.3, 8.918e-09, 0.0), (-0.2772, 0.1148, 0.0), (-0.2121, 0.2121, 0.0), (-0.1148, -0.2772, 0.0), (-0.1148, 0.2772, 0.0), (-1.758e-08, -0.3, 0.0), (0.1148, -0.2772, 0.0), (0.1148, 0.2772, 0.0), (0.2121, -0.2121, 0.0), (0.2772, -0.1148, 0.0), (0.3, -1.731e-08, 0.0), (0.2772, 0.1148, 0.0), (0.2121, 0.2121, 0.0), (0.0, 0.3, -0.5), (-0.2121, -0.2121, -0.5), (-0.2772, -0.1148, -0.5), (-0.3, 8.918e-09, -0.5), (-0.2772, 0.1148, -0.5), (-0.2121, 0.2121, -0.5), (-0.1148, -0.2772, -0.5), (-0.1148, 0.2772, -0.5), (-1.758e-08, -0.3, -0.5), (0.1148, -0.2772, -0.5), (0.1148, 0.2772, -0.5), (0.2121, -0.2121, -0.5), (0.2772, -0.1148, -0.5), (0.3, -1.731e-08, -0.5), (0.2772, 0.1148, -0.5), (0.2121, 0.2121, -0.5)], [(52, 75)], [(71, 31, 3, 11), (18, 38, 17, 2), (38, 45, 16, 17), (45, 49, 15, 16), (49, 53, 14, 15), (53, 57, 13, 14), (57, 64, 12, 13), (64, 71, 11, 12), (9, 10, 65, 58), (58, 65, 66, 59), (59, 66, 67, 60), (60, 67, 68, 61), (61, 68, 69, 62), (62, 69, 70, 63), (63, 70, 71, 64), (8, 9, 58, 54), (54, 58, 59, 55), (56, 63, 64, 57), (7, 8, 54, 50), (50, 54, 55, 51), (52, 56, 57, 53), (6, 7, 50, 46), (46, 50, 51, 47), (48, 52, 53, 49), (5, 6, 46, 39), (39, 46, 47, 40), (44, 48, 49, 45), (4, 5, 39, 32), (32, 39, 40, 33), (33, 40, 41, 34), (34, 41, 42, 35), (35, 42, 43, 36), (36, 43, 44, 37), (37, 44, 45, 38), (0, 4, 32, 24), (24, 32, 33, 23), (23, 33, 34, 22), (22, 34, 35, 21), (21, 35, 36, 20), (20, 36, 37, 19), (19, 37, 38, 18), (10, 1, 25, 65), (65, 25, 26, 66), (66, 26, 27, 67), (67, 27, 28, 68), (68, 28, 29, 69), (69, 29, 30, 70), (70, 30, 31, 71), (8, 7, 73, 74), (7, 6, 72, 73), (55, 59, 87, 85), (47, 51, 83, 81), (63, 56, 86, 91), (41, 40, 76, 77), (52, 48, 82, 84), (42, 41, 77, 78), (59, 60, 88, 87), (43, 42, 78, 79), (60, 61, 89, 88), (44, 43, 79, 80), (51, 55, 85, 83), (61, 62, 90, 89), (40, 47, 81, 76), (56, 52, 84, 86), (62, 63, 91, 90), (48, 44, 80, 82), (78, 77, 94, 95), (91, 86, 102, 107), (79, 78, 95, 96), (83, 85, 101, 100), (80, 79, 96, 97), (86, 84, 75, 102), (87, 88, 104, 103), (81, 83, 100, 98), (88, 89, 105, 104), (84, 82, 99, 75), (89, 90, 106, 105), (76, 81, 98, 93), (90, 91, 107, 106), (77, 76, 93, 94), (82, 80, 97, 99), (85, 87, 103, 101), (104, 105, 120, 119), (75, 99, 114, 92), (105, 106, 121, 120), (93, 98, 113, 108), (106, 107, 122, 121), (94, 93, 108, 109), (99, 97, 112, 114), (101, 103, 118, 116), (95, 94, 109, 110), (107, 102, 117, 122), (96, 95, 110, 111), (100, 101, 116, 115), (97, 96, 111, 112), (102, 75, 92, 117), (103, 104, 119, 118), (98, 100, 115, 113), (109, 108, 124, 125), (116, 118, 134, 132), (110, 109, 125, 126), (122, 117, 133, 138), (111, 110, 126, 127), (117, 92, 123, 133), (115, 116, 132, 131), (112, 111, 127, 128), (92, 114, 130, 123), (113, 115, 131, 129), (118, 119, 135, 134), (108, 113, 129, 124), (119, 120, 136, 135), (114, 112, 128, 130), (120, 121, 137, 136), (121, 122, 138, 137)])
_uv = me_plane_001.uv_layers.new(name='UVMap')
_uv.uv.foreach_set('vector', [0.8752, 0.8767, 1.0, 0.8767, 1.0, 1.0, 0.8752, 1.0, 0.0, 0.8767, 0.1252, 0.8767, 0.1252, 1.0, 0.0, 1.0, 0.1252, 0.8767, 0.2502, 0.8767, 0.2502, 1.0, 0.1252, 1.0, 0.2502, 0.8767, 0.3752, 0.8767, 0.3752, 1.0, 0.2502, 1.0, 0.3752, 0.8767, 0.5002, 0.8767, 0.5002, 1.0, 0.3752, 1.0, 0.5002, 0.8767, 0.6252, 0.8767, 0.6252, 1.0, 0.5002, 1.0, 0.6252, 0.8767, 0.7502, 0.8767, 0.7502, 1.0, 0.6252, 1.0, 0.7502, 0.8767, 0.8752, 0.8767, 0.8752, 1.0, 0.7502, 1.0, 0.7502, 0.0, 0.8752, 0.0, 0.8752, 0.1267, 0.7502, 0.1267, 0.7502, 0.1267, 0.8752, 0.1267, 0.8752, 0.2517, 0.7502, 0.2517, 0.7502, 0.2517, 0.8752, 0.2517, 0.8752, 0.3767, 0.7502, 0.3767, 0.7502, 0.3767, 0.8752, 0.3767, 0.8752, 0.5017, 0.7502, 0.5017, 0.7502, 0.5017, 0.8752, 0.5017, 0.8752, 0.6267, 0.7502, 0.6267, 0.7502, 0.6267, 0.8752, 0.6267, 0.8752, 0.7517, 0.7502, 0.7517, 0.7502, 0.7517, 0.8752, 0.7517, 0.8752, 0.8767, 0.7502, 0.8767, 0.6252, 0.0, 0.7502, 0.0, 0.7502, 0.1267, 0.6252, 0.1267, 0.6252, 0.1267, 0.7502, 0.1267, 0.7502, 0.2517, 0.6252, 0.2517, 0.6252, 0.7517, 0.7502, 0.7517, 0.7502, 0.8767, 0.6252, 0.8767, 0.5002, 0.0, 0.6252, 0.0, 0.6252, 0.1267, 0.5002, 0.1267, 0.5002, 0.1267, 0.6252, 0.1267, 0.6252, 0.2517, 0.5002, 0.2517, 0.5002, 0.7517, 0.6252, 0.7517, 0.6252, 0.8767, 0.5002, 0.8767, 0.3752, 0.0, 0.5002, 0.0, 0.5002, 0.1267, 0.3752, 0.1267, 0.3752, 0.1267, 0.5002, 0.1267, 0.5002, 0.2517, 0.3752, 0.2517, 0.3752, 0.7517, 0.5002, 0.7517, 0.5002, 0.8767, 0.3752, 0.8767, 0.2502, 0.0, 0.3752, 0.0, 0.3752, 0.1267, 0.2502, 0.1267, 0.2502, 0.1267, 0.3752, 0.1267, 0.3752, 0.2517, 0.2502, 0.2517, 0.2502, 0.7517, 0.3752, 0.7517, 0.3752, 0.8767, 0.2502, 0.8767, 0.1252, 0.0, 0.2502, 0.0, 0.2502, 0.1267, 0.1252, 0.1267, 0.1252, 0.1267, 0.2502, 0.1267, 0.2502, 0.2517, 0.1252, 0.2517, 0.1252, 0.2517, 0.2502, 0.2517, 0.2502, 0.3767, 0.1252, 0.3767, 0.1252, 0.3767, 0.2502, 0.3767, 0.2502, 0.5017, 0.1252, 0.5017, 0.1252, 0.5017, 0.2502, 0.5017, 0.2502, 0.6267, 0.1252, 0.6267, 0.1252, 0.6267, 0.2502, 0.6267, 0.2502, 0.7517, 0.1252, 0.7517, 0.1252, 0.7517, 0.2502, 0.7517, 0.2502, 0.8767, 0.1252, 0.8767, 0.0, 0.0, 0.1252, 0.0, 0.1252, 0.1267, 0.0, 0.1267, 0.0, 0.1267, 0.1252, 0.1267, 0.1252, 0.2517, 0.0, 0.2517, 0.0, 0.2517, 0.1252, 0.2517, 0.1252, 0.3767, 0.0, 0.3767, 0.0, 0.3767, 0.1252, 0.3767, 0.1252, 0.5017, 0.0, 0.5017, 0.0, 0.5017, 0.1252, 0.5017, 0.1252, 0.6267, 0.0, 0.6267, 0.0, 0.6267, 0.1252, 0.6267, 0.1252, 0.7517, 0.0, 0.7517, 0.0, 0.7517, 0.1252, 0.7517, 0.1252, 0.8767, 0.0, 0.8767, 0.8752, 0.0, 1.0, 0.0, 1.0, 0.1267, 0.8752, 0.1267, 0.8752, 0.1267, 1.0, 0.1267, 1.0, 0.2517, 0.8752, 0.2517, 0.8752, 0.2517, 1.0, 0.2517, 1.0, 0.3767, 0.8752, 0.3767, 0.8752, 0.3767, 1.0, 0.3767, 1.0, 0.5017, 0.8752, 0.5017, 0.8752, 0.5017, 1.0, 0.5017, 1.0, 0.6267, 0.8752, 0.6267, 0.8752, 0.6267, 1.0, 0.6267, 1.0, 0.7517, 0.8752, 0.7517, 0.8752, 0.7517, 1.0, 0.7517, 1.0, 0.8767, 0.8752, 0.8767, 0.6252, 0.0, 0.5002, 0.0, 0.5002, 0.0, 0.6252, 0.0, 0.5002, 0.0, 0.3752, 0.0, 0.3752, 0.0, 0.5002, 0.0, 0.6252, 0.2517, 0.7502, 0.2517, 0.7502, 0.2517, 0.6252, 0.2517, 0.3752, 0.2517, 0.5002, 0.2517, 0.5002, 0.2517, 0.3752, 0.2517, 0.7502, 0.7517, 0.6252, 0.7517, 0.6252, 0.7517, 0.7502, 0.7517, 0.2502, 0.3767, 0.2502, 0.2517, 0.2502, 0.2517, 0.2502, 0.3767, 0.5002, 0.7517, 0.3752, 0.7517, 0.3752, 0.7517, 0.5002, 0.7517, 0.2502, 0.5017, 0.2502, 0.3767, 0.2502, 0.3767, 0.2502, 0.5017, 0.7502, 0.2517, 0.7502, 0.3767, 0.7502, 0.3767, 0.7502, 0.2517, 0.2502, 0.6267, 0.2502, 0.5017, 0.2502, 0.5017, 0.2502, 0.6267, 0.7502, 0.3767, 0.7502, 0.5017, 0.7502, 0.5017, 0.7502, 0.3767, 0.2502, 0.7517, 0.2502, 0.6267, 0.2502, 0.6267, 0.2502, 0.7517, 0.5002, 0.2517, 0.6252, 0.2517, 0.6252, 0.2517, 0.5002, 0.2517, 0.7502, 0.5017, 0.7502, 0.6267, 0.7502, 0.6267, 0.7502, 0.5017, 0.2502, 0.2517, 0.3752, 0.2517, 0.3752, 0.2517, 0.2502, 0.2517, 0.6252, 0.7517, 0.5002, 0.7517, 0.5002, 0.7517, 0.6252, 0.7517, 0.7502, 0.6267, 0.7502, 0.7517, 0.7502, 0.7517, 0.7502, 0.6267, 0.3752, 0.7517, 0.2502, 0.7517, 0.2502, 0.7517, 0.3752, 0.7517, 0.2502, 0.5017, 0.2502, 0.3767, 0.2502, 0.3767, 0.2502, 0.5017, 0.7502, 0.7517, 0.6252, 0.7517, 0.6252, 0.7517, 0.7502, 0.7517, 0.2502, 0.6267, 0.2502, 0.5017, 0.2502, 0.5017, 0.2502, 0.6267, 0.5002, 0.2517, 0.6252, 0.2517, 0.6252, 0.2517, 0.5002, 0.2517, 0.2502, 0.7517, 0.2502, 0.6267, 0.2502, 0.6267, 0.2502, 0.7517, 0.6252, 0.7517, 0.5002, 0.7517, 0.5002, 0.7517, 0.6252, 0.7517, 0.7502, 0.2517, 0.7502, 0.3767, 0.7502, 0.3767, 0.7502, 0.2517, 0.3752, 0.2517, 0.5002, 0.2517, 0.5002, 0.2517, 0.3752, 0.2517, 0.7502, 0.3767, 0.7502, 0.5017, 0.7502, 0.5017, 0.7502, 0.3767, 0.5002, 0.7517, 0.3752, 0.7517, 0.3752, 0.7517, 0.5002, 0.7517, 0.7502, 0.5017, 0.7502, 0.6267, 0.7502, 0.6267, 0.7502, 0.5017, 0.2502, 0.2517, 0.3752, 0.2517, 0.3752, 0.2517, 0.2502, 0.2517, 0.7502, 0.6267, 0.7502, 0.7517, 0.7502, 0.7517, 0.7502, 0.6267, 0.2502, 0.3767, 0.2502, 0.2517, 0.2502, 0.2517, 0.2502, 0.3767, 0.3752, 0.7517, 0.2502, 0.7517, 0.2502, 0.7517, 0.3752, 0.7517, 0.6252, 0.2517, 0.7502, 0.2517, 0.7502, 0.2517, 0.6252, 0.2517, 0.7502, 0.3767, 0.7502, 0.5017, 0.7502, 0.5017, 0.7502, 0.3767, 0.5002, 0.7517, 0.3752, 0.7517, 0.3752, 0.7517, 0.5002, 0.7517, 0.7502, 0.5017, 0.7502, 0.6267, 0.7502, 0.6267, 0.7502, 0.5017, 0.2502, 0.2517, 0.3752, 0.2517, 0.3752, 0.2517, 0.2502, 0.2517, 0.7502, 0.6267, 0.7502, 0.7517, 0.7502, 0.7517, 0.7502, 0.6267, 0.2502, 0.3767, 0.2502, 0.2517, 0.2502, 0.2517, 0.2502, 0.3767, 0.3752, 0.7517, 0.2502, 0.7517, 0.2502, 0.7517, 0.3752, 0.7517, 0.6252, 0.2517, 0.7502, 0.2517, 0.7502, 0.2517, 0.6252, 0.2517, 0.2502, 0.5017, 0.2502, 0.3767, 0.2502, 0.3767, 0.2502, 0.5017, 0.7502, 0.7517, 0.6252, 0.7517, 0.6252, 0.7517, 0.7502, 0.7517, 0.2502, 0.6267, 0.2502, 0.5017, 0.2502, 0.5017, 0.2502, 0.6267, 0.5002, 0.2517, 0.6252, 0.2517, 0.6252, 0.2517, 0.5002, 0.2517, 0.2502, 0.7517, 0.2502, 0.6267, 0.2502, 0.6267, 0.2502, 0.7517, 0.6252, 0.7517, 0.5002, 0.7517, 0.5002, 0.7517, 0.6252, 0.7517, 0.7502, 0.2517, 0.7502, 0.3767, 0.7502, 0.3767, 0.7502, 0.2517, 0.3752, 0.2517, 0.5002, 0.2517, 0.5002, 0.2517, 0.3752, 0.2517, 0.2502, 0.3767, 0.2502, 0.2517, 0.2502, 0.2517, 0.2502, 0.3767, 0.6252, 0.2517, 0.7502, 0.2517, 0.7502, 0.2517, 0.6252, 0.2517, 0.2502, 0.5017, 0.2502, 0.3767, 0.2502, 0.3767, 0.2502, 0.5017, 0.7502, 0.7517, 0.6252, 0.7517, 0.6252, 0.7517, 0.7502, 0.7517, 0.2502, 0.6267, 0.2502, 0.5017, 0.2502, 0.5017, 0.2502, 0.6267, 0.6252, 0.7517, 0.5002, 0.7517, 0.5002, 0.7517, 0.6252, 0.7517, 0.5002, 0.2517, 0.6252, 0.2517, 0.6252, 0.2517, 0.5002, 0.2517, 0.2502, 0.7517, 0.2502, 0.6267, 0.2502, 0.6267, 0.2502, 0.7517, 0.5002, 0.7517, 0.3752, 0.7517, 0.3752, 0.7517, 0.5002, 0.7517, 0.3752, 0.2517, 0.5002, 0.2517, 0.5002, 0.2517, 0.3752, 0.2517, 0.7502, 0.2517, 0.7502, 0.3767, 0.7502, 0.3767, 0.7502, 0.2517, 0.2502, 0.2517, 0.3752, 0.2517, 0.3752, 0.2517, 0.2502, 0.2517, 0.7502, 0.3767, 0.7502, 0.5017, 0.7502, 0.5017, 0.7502, 0.3767, 0.3752, 0.7517, 0.2502, 0.7517, 0.2502, 0.7517, 0.3752, 0.7517, 0.7502, 0.5017, 0.7502, 0.6267, 0.7502, 0.6267, 0.7502, 0.5017, 0.7502, 0.6267, 0.7502, 0.7517, 0.7502, 0.7517, 0.7502, 0.6267])
me_plane_001.update()
me_cube_001 = bpy.data.meshes.new('Cube.001')
me_cube_001.from_pydata([(0.25, -0.04, 0.11), (0.25, -0.04, 0.19), (0.25, 0.04, 0.11), (0.25, 0.04, 0.19), (0.35, -0.05, -2.98e-08), (0.35, -0.05, 0.3), (0.35, 0.05, -2.98e-08), (0.35, 0.05, 0.3), (0.25, 0.05, -2.98e-08), (0.25, -0.05, -2.98e-08), (0.25, -0.05, 0.3), (0.25, 0.05, 0.3), (0.0, -0.04, 0.11), (0.0, -0.04, 0.19), (0.0, 0.04, 0.11), (0.0, 0.04, 0.19)], [], [(3, 2, 14, 15), (8, 11, 7, 6), (6, 7, 5, 4), (4, 5, 10, 9), (8, 6, 4, 9), (7, 11, 10, 5), (0, 2, 8, 9), (1, 0, 9, 10), (3, 1, 10, 11), (2, 3, 11, 8), (12, 13, 15, 14), (0, 1, 13, 12), (1, 3, 15, 13), (2, 0, 12, 14)])
_uv = me_cube_001.uv_layers.new(name='UVMap')
_uv.uv.foreach_set('vector', [0.6, 0.225, 0.4, 0.225, 0.4, 0.225, 0.6, 0.225, 0.375, 0.25, 0.625, 0.25, 0.625, 0.5, 0.375, 0.5, 0.375, 0.5, 0.625, 0.5, 0.625, 0.75, 0.375, 0.75, 0.375, 0.75, 0.625, 0.75, 0.625, 1.0, 0.375, 1.0, 0.125, 0.5, 0.375, 0.5, 0.375, 0.75, 0.125, 0.75, 0.625, 0.5, 0.875, 0.5, 0.875, 0.75, 0.625, 0.75, 0.4, 0.025, 0.4, 0.225, 0.375, 0.25, 0.375, 0.0, 0.6, 0.025, 0.4, 0.025, 0.375, 0.0, 0.625, 0.0, 0.6, 0.225, 0.6, 0.025, 0.625, 0.0, 0.625, 0.25, 0.4, 0.225, 0.6, 0.225, 0.625, 0.25, 0.375, 0.25, 0.4, 0.025, 0.6, 0.025, 0.6, 0.225, 0.4, 0.225, 0.4, 0.025, 0.6, 0.025, 0.6, 0.025, 0.4, 0.025, 0.6, 0.025, 0.6, 0.225, 0.6, 0.225, 0.6, 0.025, 0.4, 0.225, 0.4, 0.025, 0.4, 0.025, 0.4, 0.225])
me_cube_001.materials.append(mat_burnt_umber)
me_cube_001.update()
me_cube_002 = bpy.data.meshes.new('Cube.002')
me_cube_002.from_pydata([(-3.0, -3.0, -3.0), (-3.0, -3.0, 3.0), (-3.0, 3.0, -3.0), (-3.0, 3.0, 3.0), (3.0, -3.0, -3.0), (3.0, -3.0, 3.0), (3.0, 3.0, -3.0), (3.0, 3.0, 3.0)], [], [(0, 1, 3, 2), (2, 3, 7, 6), (6, 7, 5, 4), (4, 5, 1, 0), (2, 6, 4, 0), (7, 3, 1, 5)])
_uv = me_cube_002.uv_layers.new(name='UVMap')
_uv.uv.foreach_set('vector', [0.375, 0.0, 0.625, 0.0, 0.625, 0.25, 0.375, 0.25, 0.375, 0.25, 0.625, 0.25, 0.625, 0.5, 0.375, 0.5, 0.375, 0.5, 0.625, 0.5, 0.625, 0.75, 0.375, 0.75, 0.375, 0.75, 0.625, 0.75, 0.625, 1.0, 0.375, 1.0, 0.125, 0.5, 0.375, 0.5, 0.375, 0.75, 0.125, 0.75, 0.625, 0.5, 0.875, 0.5, 0.875, 0.75, 0.625, 0.75])
me_cube_002.update()
me_plane_002 = bpy.data.meshes.new('Plane.002')
me_plane_002.from_pydata([(-2.1, 2.1, 1.836e-07), (2.1, 2.1, 1.836e-07), (-2.1, -2.1, -1.836e-07), (2.1, -2.1, -1.836e-07)], [], [(0, 1, 3, 2)])
_uv = me_plane_002.uv_layers.new(name='UVMap')
_uv.uv.foreach_set('vector', [0.0, 0.0, 1.0, 0.0, 1.0, 1.0, 0.0, 1.0])
me_plane_002.materials.append(mat_white)
me_plane_002.update()

# ---- objects
ob_walls_col = bpy.data.objects.new('Walls-col', me_cube)
ob_floor_col = bpy.data.objects.new('Floor-col', me_plane)
ob_derp_noimp = bpy.data.objects.new('Derp-noimp', me_plane_001)
ob_ladder_ladder = bpy.data.objects.new('Ladder-ladder', me_cube_001)
ob_gravity_grav = bpy.data.objects.new('Gravity-grav', me_cube_002)
ob_ceiling_col = bpy.data.objects.new('Ceiling-col', me_plane_002)

# ---- transforms, parenting, visibility, modifiers, constraints
ob_walls_col.location = (0.0, 0.0, 0.0)
ob_walls_col.lock_rotations_4d = False
ob_walls_col.empty_display_type = 'ARROWS'
ob_walls_col.lineart.crease_threshold = 0.0
ob_floor_col.location = (0.0, 0.0, 0.0)
ob_derp_noimp.location = (0.0, 0.0, -1.0)
ob_derp_noimp.rotation_euler = (-0.0, 3.142, -0.0)
ob_ladder_ladder.location = (0.0, -0.75, -4.0)
ob_ladder_ladder.rotation_euler = (-0.2618, 0.0, 0.0)
_m = ob_ladder_ladder.modifiers.new('Mirror', 'MIRROR')
_m = ob_ladder_ladder.modifiers.new('Array', 'ARRAY')
_m.count = 15
_m.relative_offset_displace = (0.0, 0.0, 1.0)
ob_gravity_grav.location = (0.0, 0.0, -1.0)
ob_gravity_grav.display_type = 'WIRE'
ob_ceiling_col.location = (0.0, 0.0, 2.4)

# ---- collection membership
col_collection.objects.link(ob_walls_col)
col_collection.objects.link(ob_floor_col)
col_collection.objects.link(ob_derp_noimp)
col_collection.objects.link(ob_ladder_ladder)
col_collection.objects.link(ob_gravity_grav)
col_collection.objects.link(ob_ceiling_col)

# ---- scene / render settings (as saved in the file)
scene.frame_start = 1; scene.frame_end = 250; scene.frame_set(1)
scene.render.engine = 'BLENDER_EEVEE_NEXT'
scene.cycles.sampling_pattern = 'TABULATED_SOBOL'
bpy.context.view_layer.update()

# ---- added for rendering (the .blend has no active camera and no usable light): camera, sun
cam_auto = bpy.data.cameras.new('AutoCamera')
cam_auto.lens = 50.0
cam_auto.sensor_width = 36.0
cam_auto.clip_end = 1000.0
ob_auto_camera = bpy.data.objects.new('AutoCamera', cam_auto)
scene.collection.objects.link(ob_auto_camera)
ob_auto_camera.location = (9.84075, -11.8089, 7.06613)
ob_auto_camera.rotation_euler = (1.09748, -7.21219e-08, 0.694738)
scene.camera = ob_auto_camera
light_auto_sun = bpy.data.lights.new('AutoSun', 'SUN')
light_auto_sun.energy = 3.0
light_auto_sun.angle = 0.0523599
ob_auto_sun = bpy.data.objects.new('AutoSun', light_auto_sun)
scene.collection.objects.link(ob_auto_sun)
ob_auto_sun.rotation_euler = (0.872665, 0.174533, 0.523599)
bpy.context.view_layer.update()

